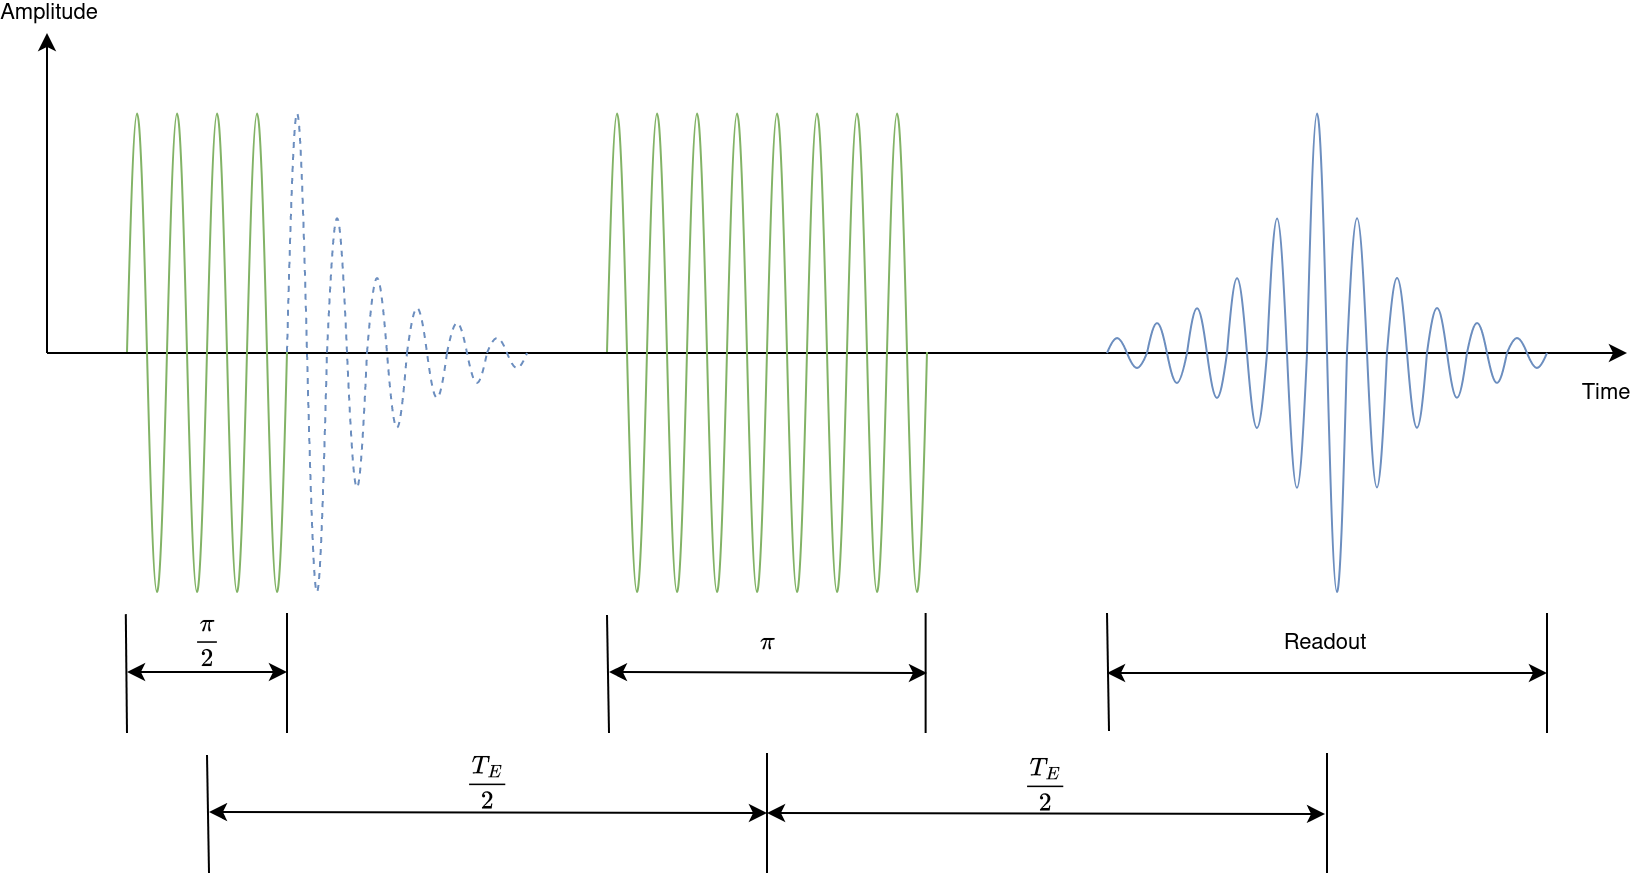

The diagram above was exported from draw.io. Its source (the exported page's mxGraphModel, read from the mxfile embedded in the PNG):
<mxGraphModel dx="1133" dy="581" grid="1" gridSize="10" guides="1" tooltips="1" connect="1" arrows="1" fold="1" page="1" pageScale="1" pageWidth="827" pageHeight="1169" math="1" shadow="0">
  <root>
    <mxCell id="0" />
    <mxCell id="1" parent="0" />
    <mxCell id="33" value="" style="endArrow=classic;html=1;rounded=0;" parent="1" edge="1">
      <mxGeometry width="50" height="50" relative="1" as="geometry">
        <mxPoint x="40" y="440" as="sourcePoint" />
        <mxPoint x="830" y="440" as="targetPoint" />
      </mxGeometry>
    </mxCell>
    <mxCell id="34" value="&lt;div&gt;&amp;nbsp;Time&lt;/div&gt;" style="edgeLabel;html=1;align=center;verticalAlign=middle;resizable=0;points=[];" parent="33" connectable="0" vertex="1">
      <mxGeometry x="0.9517" y="-2" relative="1" as="geometry">
        <mxPoint x="7" y="18" as="offset" />
      </mxGeometry>
    </mxCell>
    <mxCell id="4" value="" style="pointerEvents=1;verticalLabelPosition=bottom;shadow=0;dashed=0;align=center;html=1;verticalAlign=top;shape=mxgraph.electrical.waveforms.sine_wave;fillColor=#d5e8d4;strokeColor=#82b366;" parent="1" vertex="1">
      <mxGeometry x="80" y="280" width="20" height="320" as="geometry" />
    </mxCell>
    <mxCell id="5" value="" style="pointerEvents=1;verticalLabelPosition=bottom;shadow=0;dashed=0;align=center;html=1;verticalAlign=top;shape=mxgraph.electrical.waveforms.sine_wave;fillColor=#d5e8d4;strokeColor=#82b366;" parent="1" vertex="1">
      <mxGeometry x="100" y="280" width="20" height="320" as="geometry" />
    </mxCell>
    <mxCell id="6" value="" style="pointerEvents=1;verticalLabelPosition=bottom;shadow=0;dashed=0;align=center;html=1;verticalAlign=top;shape=mxgraph.electrical.waveforms.sine_wave;fillColor=#d5e8d4;strokeColor=#82b366;" parent="1" vertex="1">
      <mxGeometry x="120" y="280" width="20" height="320" as="geometry" />
    </mxCell>
    <mxCell id="7" value="" style="pointerEvents=1;verticalLabelPosition=bottom;shadow=0;dashed=0;align=center;html=1;verticalAlign=top;shape=mxgraph.electrical.waveforms.sine_wave;fillColor=#d5e8d4;strokeColor=#82b366;" parent="1" vertex="1">
      <mxGeometry x="140" y="280" width="20" height="320" as="geometry" />
    </mxCell>
    <mxCell id="13" value="" style="endArrow=classic;startArrow=classic;html=1;rounded=0;" parent="1" edge="1">
      <mxGeometry width="50" height="50" relative="1" as="geometry">
        <mxPoint x="80" y="599.52" as="sourcePoint" />
        <mxPoint x="160" y="599.52" as="targetPoint" />
      </mxGeometry>
    </mxCell>
    <mxCell id="24" value="`\pi /2`" style="edgeLabel;html=1;align=center;verticalAlign=middle;resizable=0;points=[];" parent="13" connectable="0" vertex="1">
      <mxGeometry x="-0.0083" y="-1" relative="1" as="geometry">
        <mxPoint y="-16" as="offset" />
      </mxGeometry>
    </mxCell>
    <mxCell id="14" value="" style="pointerEvents=1;verticalLabelPosition=bottom;shadow=0;dashed=1;align=center;html=1;verticalAlign=top;shape=mxgraph.electrical.waveforms.sine_wave;fillColor=#dae8fc;strokeColor=#6c8ebf;" parent="1" vertex="1">
      <mxGeometry x="220" y="410" width="20" height="60" as="geometry" />
    </mxCell>
    <mxCell id="15" value="" style="pointerEvents=1;verticalLabelPosition=bottom;shadow=0;dashed=1;align=center;html=1;verticalAlign=top;shape=mxgraph.electrical.waveforms.sine_wave;fillColor=#dae8fc;strokeColor=#6c8ebf;" parent="1" vertex="1">
      <mxGeometry x="240" y="420" width="20" height="40" as="geometry" />
    </mxCell>
    <mxCell id="16" value="" style="pointerEvents=1;verticalLabelPosition=bottom;shadow=0;dashed=1;align=center;html=1;verticalAlign=top;shape=mxgraph.electrical.waveforms.sine_wave;fillColor=#dae8fc;strokeColor=#6c8ebf;" parent="1" vertex="1">
      <mxGeometry x="260" y="430" width="20" height="20" as="geometry" />
    </mxCell>
    <mxCell id="30" value="" style="pointerEvents=1;verticalLabelPosition=bottom;shadow=0;dashed=1;align=center;html=1;verticalAlign=top;shape=mxgraph.electrical.waveforms.sine_wave;fillColor=#dae8fc;strokeColor=#6c8ebf;" parent="1" vertex="1">
      <mxGeometry x="160" y="280" width="20" height="320" as="geometry" />
    </mxCell>
    <mxCell id="31" value="" style="pointerEvents=1;verticalLabelPosition=bottom;shadow=0;dashed=1;align=center;html=1;verticalAlign=top;shape=mxgraph.electrical.waveforms.sine_wave;fillColor=#dae8fc;strokeColor=#6c8ebf;" parent="1" vertex="1">
      <mxGeometry x="180" y="350" width="20" height="180" as="geometry" />
    </mxCell>
    <mxCell id="32" value="" style="pointerEvents=1;verticalLabelPosition=bottom;shadow=0;dashed=1;align=center;html=1;verticalAlign=top;shape=mxgraph.electrical.waveforms.sine_wave;fillColor=#dae8fc;strokeColor=#6c8ebf;" parent="1" vertex="1">
      <mxGeometry x="200" y="390" width="20" height="100" as="geometry" />
    </mxCell>
    <mxCell id="35" value="" style="endArrow=classic;html=1;rounded=0;" parent="1" edge="1">
      <mxGeometry width="50" height="50" relative="1" as="geometry">
        <mxPoint x="40" y="440" as="sourcePoint" />
        <mxPoint x="40" y="280" as="targetPoint" />
      </mxGeometry>
    </mxCell>
    <mxCell id="36" value="Amplitude " style="edgeLabel;html=1;align=center;verticalAlign=middle;resizable=0;points=[];" parent="35" connectable="0" vertex="1">
      <mxGeometry x="0.9113" y="-1" relative="1" as="geometry">
        <mxPoint y="-17" as="offset" />
      </mxGeometry>
    </mxCell>
    <mxCell id="40" value="" style="endArrow=none;html=1;rounded=0;entryX=-0.03;entryY=0.908;entryDx=0;entryDy=0;entryPerimeter=0;" parent="1" target="4" edge="1">
      <mxGeometry width="50" height="50" relative="1" as="geometry">
        <mxPoint x="80" y="630" as="sourcePoint" />
        <mxPoint x="80" y="560" as="targetPoint" />
      </mxGeometry>
    </mxCell>
    <mxCell id="41" value="" style="endArrow=none;html=1;rounded=0;" parent="1" edge="1">
      <mxGeometry width="50" height="50" relative="1" as="geometry">
        <mxPoint x="160" y="630" as="sourcePoint" />
        <mxPoint x="160" y="570" as="targetPoint" />
      </mxGeometry>
    </mxCell>
    <mxCell id="44" value="" style="pointerEvents=1;verticalLabelPosition=bottom;shadow=0;dashed=0;align=center;html=1;verticalAlign=top;shape=mxgraph.electrical.waveforms.sine_wave;fillColor=#d5e8d4;strokeColor=#82b366;" vertex="1" parent="1">
      <mxGeometry x="360" y="280" width="20" height="320" as="geometry" />
    </mxCell>
    <mxCell id="45" value="" style="pointerEvents=1;verticalLabelPosition=bottom;shadow=0;dashed=0;align=center;html=1;verticalAlign=top;shape=mxgraph.electrical.waveforms.sine_wave;fillColor=#d5e8d4;strokeColor=#82b366;" vertex="1" parent="1">
      <mxGeometry x="320" y="280" width="20" height="320" as="geometry" />
    </mxCell>
    <mxCell id="46" value="" style="pointerEvents=1;verticalLabelPosition=bottom;shadow=0;dashed=0;align=center;html=1;verticalAlign=top;shape=mxgraph.electrical.waveforms.sine_wave;fillColor=#d5e8d4;strokeColor=#82b366;" vertex="1" parent="1">
      <mxGeometry x="400" y="280" width="20" height="320" as="geometry" />
    </mxCell>
    <mxCell id="47" value="" style="pointerEvents=1;verticalLabelPosition=bottom;shadow=0;dashed=0;align=center;html=1;verticalAlign=top;shape=mxgraph.electrical.waveforms.sine_wave;fillColor=#d5e8d4;strokeColor=#82b366;" vertex="1" parent="1">
      <mxGeometry x="340" y="280" width="20" height="320" as="geometry" />
    </mxCell>
    <mxCell id="48" value="" style="pointerEvents=1;verticalLabelPosition=bottom;shadow=0;dashed=0;align=center;html=1;verticalAlign=top;shape=mxgraph.electrical.waveforms.sine_wave;fillColor=#d5e8d4;strokeColor=#82b366;" vertex="1" parent="1">
      <mxGeometry x="420" y="280" width="20" height="320" as="geometry" />
    </mxCell>
    <mxCell id="49" value="" style="pointerEvents=1;verticalLabelPosition=bottom;shadow=0;dashed=0;align=center;html=1;verticalAlign=top;shape=mxgraph.electrical.waveforms.sine_wave;fillColor=#d5e8d4;strokeColor=#82b366;" vertex="1" parent="1">
      <mxGeometry x="380" y="280" width="20" height="320" as="geometry" />
    </mxCell>
    <mxCell id="50" value="" style="pointerEvents=1;verticalLabelPosition=bottom;shadow=0;dashed=0;align=center;html=1;verticalAlign=top;shape=mxgraph.electrical.waveforms.sine_wave;fillColor=#d5e8d4;strokeColor=#82b366;" vertex="1" parent="1">
      <mxGeometry x="440" y="280" width="20" height="320" as="geometry" />
    </mxCell>
    <mxCell id="51" value="" style="pointerEvents=1;verticalLabelPosition=bottom;shadow=0;dashed=0;align=center;html=1;verticalAlign=top;shape=mxgraph.electrical.waveforms.sine_wave;fillColor=#d5e8d4;strokeColor=#82b366;" vertex="1" parent="1">
      <mxGeometry x="460" y="280" width="20" height="320" as="geometry" />
    </mxCell>
    <mxCell id="66" value="" style="pointerEvents=1;verticalLabelPosition=bottom;shadow=0;align=center;html=1;verticalAlign=top;shape=mxgraph.electrical.waveforms.sine_wave;fillColor=#dae8fc;strokeColor=#6c8ebf;" vertex="1" parent="1">
      <mxGeometry x="730" y="410" width="20" height="60" as="geometry" />
    </mxCell>
    <mxCell id="67" value="" style="pointerEvents=1;verticalLabelPosition=bottom;shadow=0;align=center;html=1;verticalAlign=top;shape=mxgraph.electrical.waveforms.sine_wave;fillColor=#dae8fc;strokeColor=#6c8ebf;" vertex="1" parent="1">
      <mxGeometry x="750" y="420" width="20" height="40" as="geometry" />
    </mxCell>
    <mxCell id="68" value="" style="pointerEvents=1;verticalLabelPosition=bottom;shadow=0;align=center;html=1;verticalAlign=top;shape=mxgraph.electrical.waveforms.sine_wave;fillColor=#dae8fc;strokeColor=#6c8ebf;" vertex="1" parent="1">
      <mxGeometry x="770" y="430" width="20" height="20" as="geometry" />
    </mxCell>
    <mxCell id="69" value="" style="pointerEvents=1;verticalLabelPosition=bottom;shadow=0;align=center;html=1;verticalAlign=top;shape=mxgraph.electrical.waveforms.sine_wave;fillColor=#dae8fc;strokeColor=#6c8ebf;" vertex="1" parent="1">
      <mxGeometry x="670" y="280" width="20" height="320" as="geometry" />
    </mxCell>
    <mxCell id="70" value="" style="pointerEvents=1;verticalLabelPosition=bottom;shadow=0;align=center;html=1;verticalAlign=top;shape=mxgraph.electrical.waveforms.sine_wave;fillColor=#dae8fc;strokeColor=#6c8ebf;" vertex="1" parent="1">
      <mxGeometry x="690" y="350" width="20" height="180" as="geometry" />
    </mxCell>
    <mxCell id="71" value="" style="pointerEvents=1;verticalLabelPosition=bottom;shadow=0;align=center;html=1;verticalAlign=top;shape=mxgraph.electrical.waveforms.sine_wave;fillColor=#dae8fc;strokeColor=#6c8ebf;" vertex="1" parent="1">
      <mxGeometry x="710" y="390" width="20" height="100" as="geometry" />
    </mxCell>
    <mxCell id="72" value="" style="pointerEvents=1;verticalLabelPosition=bottom;shadow=0;align=center;html=1;verticalAlign=top;shape=mxgraph.electrical.waveforms.sine_wave;fillColor=#dae8fc;strokeColor=#6c8ebf;direction=west;" vertex="1" parent="1">
      <mxGeometry x="610" y="410" width="20" height="60" as="geometry" />
    </mxCell>
    <mxCell id="73" value="" style="pointerEvents=1;verticalLabelPosition=bottom;shadow=0;align=center;html=1;verticalAlign=top;shape=mxgraph.electrical.waveforms.sine_wave;fillColor=#dae8fc;strokeColor=#6c8ebf;direction=west;" vertex="1" parent="1">
      <mxGeometry x="590" y="420" width="20" height="40" as="geometry" />
    </mxCell>
    <mxCell id="74" value="" style="pointerEvents=1;verticalLabelPosition=bottom;shadow=0;align=center;html=1;verticalAlign=top;shape=mxgraph.electrical.waveforms.sine_wave;fillColor=#dae8fc;strokeColor=#6c8ebf;direction=west;" vertex="1" parent="1">
      <mxGeometry x="570" y="430" width="20" height="20" as="geometry" />
    </mxCell>
    <mxCell id="76" value="" style="pointerEvents=1;verticalLabelPosition=bottom;shadow=0;align=center;html=1;verticalAlign=top;shape=mxgraph.electrical.waveforms.sine_wave;fillColor=#dae8fc;strokeColor=#6c8ebf;direction=west;" vertex="1" parent="1">
      <mxGeometry x="650" y="350" width="20" height="180" as="geometry" />
    </mxCell>
    <mxCell id="77" value="" style="pointerEvents=1;verticalLabelPosition=bottom;shadow=0;align=center;html=1;verticalAlign=top;shape=mxgraph.electrical.waveforms.sine_wave;fillColor=#dae8fc;strokeColor=#6c8ebf;direction=west;" vertex="1" parent="1">
      <mxGeometry x="630" y="390" width="20" height="100" as="geometry" />
    </mxCell>
    <mxCell id="80" value="" style="endArrow=classic;startArrow=classic;html=1;rounded=0;" edge="1" parent="1">
      <mxGeometry width="50" height="50" relative="1" as="geometry">
        <mxPoint x="321" y="599.52" as="sourcePoint" />
        <mxPoint x="480" y="600" as="targetPoint" />
      </mxGeometry>
    </mxCell>
    <mxCell id="81" value="`\pi` " style="edgeLabel;html=1;align=center;verticalAlign=middle;resizable=0;points=[];" connectable="0" vertex="1" parent="80">
      <mxGeometry x="-0.0083" y="-1" relative="1" as="geometry">
        <mxPoint y="-16" as="offset" />
      </mxGeometry>
    </mxCell>
    <mxCell id="82" value="" style="endArrow=none;html=1;rounded=0;entryX=-0.03;entryY=0.908;entryDx=0;entryDy=0;entryPerimeter=0;" edge="1" parent="1">
      <mxGeometry width="50" height="50" relative="1" as="geometry">
        <mxPoint x="321" y="630" as="sourcePoint" />
        <mxPoint x="320" y="571" as="targetPoint" />
      </mxGeometry>
    </mxCell>
    <mxCell id="83" value="" style="endArrow=none;html=1;rounded=0;" edge="1" parent="1">
      <mxGeometry width="50" height="50" relative="1" as="geometry">
        <mxPoint x="479.30999999999995" y="630" as="sourcePoint" />
        <mxPoint x="479.30999999999995" y="570" as="targetPoint" />
        <Array as="points">
          <mxPoint x="479.30999999999995" y="600" />
        </Array>
      </mxGeometry>
    </mxCell>
    <mxCell id="84" value="" style="endArrow=classic;startArrow=classic;html=1;rounded=0;" edge="1" parent="1">
      <mxGeometry width="50" height="50" relative="1" as="geometry">
        <mxPoint x="121" y="669.52" as="sourcePoint" />
        <mxPoint x="400" y="670" as="targetPoint" />
      </mxGeometry>
    </mxCell>
    <mxCell id="85" value="`T_E/2` " style="edgeLabel;html=1;align=center;verticalAlign=middle;resizable=0;points=[];" connectable="0" vertex="1" parent="84">
      <mxGeometry x="-0.0083" y="-1" relative="1" as="geometry">
        <mxPoint y="-16" as="offset" />
      </mxGeometry>
    </mxCell>
    <mxCell id="86" value="" style="endArrow=none;html=1;rounded=0;entryX=-0.03;entryY=0.908;entryDx=0;entryDy=0;entryPerimeter=0;" edge="1" parent="1">
      <mxGeometry width="50" height="50" relative="1" as="geometry">
        <mxPoint x="121" y="700" as="sourcePoint" />
        <mxPoint x="120" y="641" as="targetPoint" />
      </mxGeometry>
    </mxCell>
    <mxCell id="87" value="" style="endArrow=none;html=1;rounded=0;" edge="1" parent="1">
      <mxGeometry width="50" height="50" relative="1" as="geometry">
        <mxPoint x="400" y="700" as="sourcePoint" />
        <mxPoint x="400" y="640" as="targetPoint" />
        <Array as="points">
          <mxPoint x="400" y="670" />
        </Array>
      </mxGeometry>
    </mxCell>
    <mxCell id="92" value="" style="endArrow=none;html=1;rounded=0;" edge="1" parent="1">
      <mxGeometry width="50" height="50" relative="1" as="geometry">
        <mxPoint x="680" y="700" as="sourcePoint" />
        <mxPoint x="680" y="640" as="targetPoint" />
        <Array as="points">
          <mxPoint x="680" y="670" />
        </Array>
      </mxGeometry>
    </mxCell>
    <mxCell id="93" value="" style="endArrow=classic;startArrow=classic;html=1;rounded=0;" edge="1" parent="1">
      <mxGeometry width="50" height="50" relative="1" as="geometry">
        <mxPoint x="570" y="600" as="sourcePoint" />
        <mxPoint x="790" y="600" as="targetPoint" />
      </mxGeometry>
    </mxCell>
    <mxCell id="94" value="Readout" style="edgeLabel;html=1;align=center;verticalAlign=middle;resizable=0;points=[];" connectable="0" vertex="1" parent="93">
      <mxGeometry x="-0.0083" y="-1" relative="1" as="geometry">
        <mxPoint y="-16" as="offset" />
      </mxGeometry>
    </mxCell>
    <mxCell id="95" value="" style="endArrow=none;html=1;rounded=0;entryX=-0.03;entryY=0.908;entryDx=0;entryDy=0;entryPerimeter=0;" edge="1" parent="1">
      <mxGeometry width="50" height="50" relative="1" as="geometry">
        <mxPoint x="571" y="629" as="sourcePoint" />
        <mxPoint x="570" y="570" as="targetPoint" />
      </mxGeometry>
    </mxCell>
    <mxCell id="96" value="" style="endArrow=none;html=1;rounded=0;" edge="1" parent="1">
      <mxGeometry width="50" height="50" relative="1" as="geometry">
        <mxPoint x="790" y="630" as="sourcePoint" />
        <mxPoint x="790" y="570" as="targetPoint" />
        <Array as="points">
          <mxPoint x="790" y="600" />
        </Array>
      </mxGeometry>
    </mxCell>
    <mxCell id="97" value="" style="endArrow=classic;startArrow=classic;html=1;rounded=0;" edge="1" parent="1">
      <mxGeometry width="50" height="50" relative="1" as="geometry">
        <mxPoint x="400" y="670" as="sourcePoint" />
        <mxPoint x="679" y="670.48" as="targetPoint" />
      </mxGeometry>
    </mxCell>
    <mxCell id="98" value="`T_E/2` " style="edgeLabel;html=1;align=center;verticalAlign=middle;resizable=0;points=[];" connectable="0" vertex="1" parent="97">
      <mxGeometry x="-0.0083" y="-1" relative="1" as="geometry">
        <mxPoint y="-16" as="offset" />
      </mxGeometry>
    </mxCell>
  </root>
</mxGraphModel>